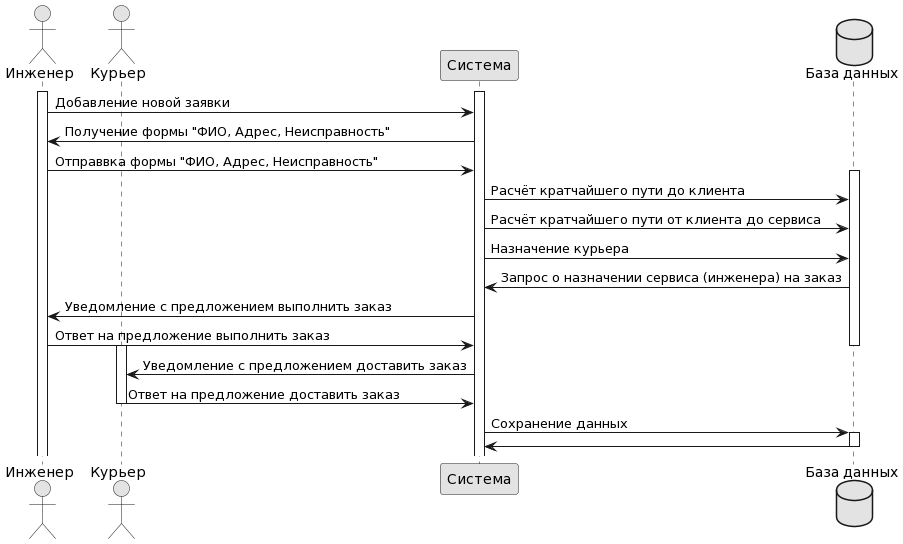

The diagram above was rendered by PlantUML. Its source (embedded in the PNG):
@startuml
skinparam monochrome true

actor "Инженер" as engineer
actor "Курьер" as courier
participant "Система" as sys
database "База данных" as db

activate engineer
activate sys

engineer -> sys: Добавление новой заявки
sys -> engineer: Получение формы "ФИО, Адрес, Неисправность"
engineer -> sys: Отправвка формы "ФИО, Адрес, Неисправность"

activate db
sys -> db: Расчёт кратчайшего пути до клиента
sys -> db: Расчёт кратчайшего пути от клиента до сервиса
sys -> db: Назначение курьера

db -> sys: Запрос о назначении сервиса (инженера) на заказ
sys -> engineer: Уведомление с предложением выполнить заказ
engineer -> sys : Ответ на предложение выполнить заказ
deactivate db

activate courier
sys -> courier: Уведомление с предложением доставить заказ
courier -> sys : Ответ на предложение доставить заказ
deactivate courier


sys-> db: Сохранение данных
activate db
db-> sys: 
deactivate db
@enduml